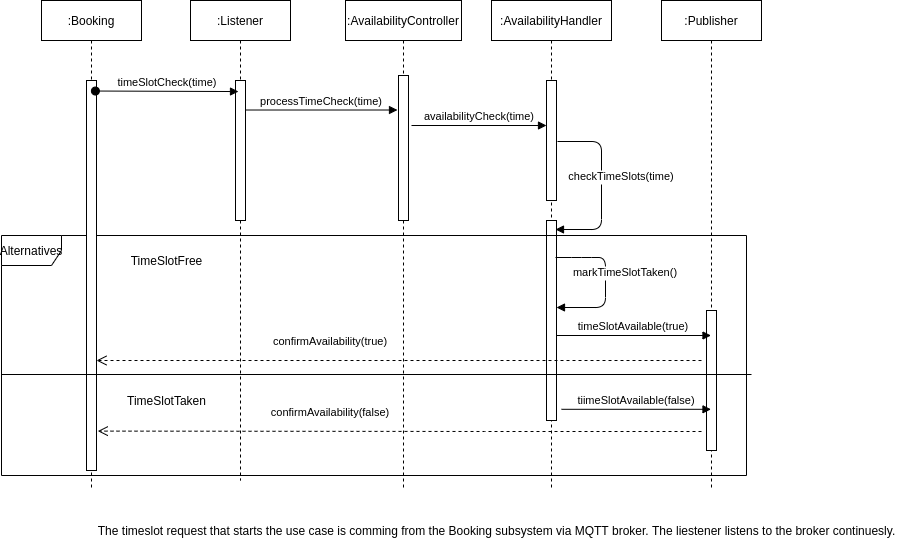

The diagram above was exported from draw.io. Its source (the exported page's mxGraphModel, read from the mxfile embedded in the PNG):
<mxGraphModel dx="2149" dy="1908" grid="1" gridSize="10" guides="1" tooltips="1" connect="1" arrows="1" fold="1" page="1" pageScale="1" pageWidth="850" pageHeight="1100" math="0" shadow="0">
  <root>
    <mxCell id="0" />
    <mxCell id="1" parent="0" />
    <mxCell id="2" value=":Listener" style="shape=umlLifeline;perimeter=lifelinePerimeter;container=1;collapsible=0;recursiveResize=0;rounded=0;shadow=0;strokeWidth=1;" vertex="1" parent="1">
      <mxGeometry x="199" y="1690" width="100" height="480" as="geometry" />
    </mxCell>
    <mxCell id="3" value="" style="points=[];perimeter=orthogonalPerimeter;rounded=0;shadow=0;strokeWidth=1;" vertex="1" parent="2">
      <mxGeometry x="45" y="80" width="10" height="140" as="geometry" />
    </mxCell>
    <mxCell id="4" value="processTimeCheck(time)" style="verticalAlign=bottom;endArrow=block;entryX=-0.1;entryY=0.238;shadow=0;strokeWidth=1;entryDx=0;entryDy=0;entryPerimeter=0;" edge="1" source="3" target="6" parent="1">
      <mxGeometry relative="1" as="geometry">
        <mxPoint x="259" y="1810" as="sourcePoint" />
      </mxGeometry>
    </mxCell>
    <mxCell id="5" value=":AvailabilityController" style="shape=umlLifeline;perimeter=lifelinePerimeter;container=1;collapsible=0;recursiveResize=0;rounded=0;shadow=0;strokeWidth=1;" vertex="1" parent="1">
      <mxGeometry x="354" y="1690" width="116" height="490" as="geometry" />
    </mxCell>
    <mxCell id="6" value="" style="points=[];perimeter=orthogonalPerimeter;rounded=0;shadow=0;strokeWidth=1;" vertex="1" parent="5">
      <mxGeometry x="53" y="75" width="10" height="145" as="geometry" />
    </mxCell>
    <mxCell id="7" value=":Publisher" style="shape=umlLifeline;perimeter=lifelinePerimeter;container=1;collapsible=0;recursiveResize=0;rounded=0;shadow=0;strokeWidth=1;" vertex="1" parent="1">
      <mxGeometry x="670" y="1690" width="100" height="490" as="geometry" />
    </mxCell>
    <mxCell id="8" value="" style="points=[];perimeter=orthogonalPerimeter;rounded=0;shadow=0;strokeWidth=1;" vertex="1" parent="7">
      <mxGeometry x="45" y="310" width="10" height="140" as="geometry" />
    </mxCell>
    <mxCell id="9" value="timeSlotAvailable(true)" style="verticalAlign=bottom;endArrow=block;shadow=0;strokeWidth=1;" edge="1" parent="1">
      <mxGeometry relative="1" as="geometry">
        <mxPoint x="565" y="2025" as="sourcePoint" />
        <mxPoint x="719.5" y="2025" as="targetPoint" />
      </mxGeometry>
    </mxCell>
    <mxCell id="10" value="availabilityCheck(time)" style="verticalAlign=bottom;endArrow=block;shadow=0;strokeWidth=1;" edge="1" parent="1">
      <mxGeometry relative="1" as="geometry">
        <mxPoint x="420" y="1815" as="sourcePoint" />
        <mxPoint x="555" y="1815" as="targetPoint" />
      </mxGeometry>
    </mxCell>
    <mxCell id="11" value="The timeslot request that starts the use case is comming from the Booking subsystem via MQTT broker. The liestener listens to the broker continuesly." style="text;html=1;align=center;verticalAlign=middle;resizable=0;points=[];autosize=1;" vertex="1" parent="1">
      <mxGeometry x="100" y="2210" width="810" height="20" as="geometry" />
    </mxCell>
    <mxCell id="12" value=":AvailabilityHandler" style="shape=umlLifeline;perimeter=lifelinePerimeter;container=1;collapsible=0;recursiveResize=0;rounded=0;shadow=0;strokeWidth=1;" vertex="1" parent="1">
      <mxGeometry x="500" y="1690" width="120" height="490" as="geometry" />
    </mxCell>
    <mxCell id="13" value="" style="points=[];perimeter=orthogonalPerimeter;rounded=0;shadow=0;strokeWidth=1;" vertex="1" parent="12">
      <mxGeometry x="55" y="80" width="10" height="120" as="geometry" />
    </mxCell>
    <mxCell id="14" value="checkTimeSlots(time)" style="verticalAlign=bottom;endArrow=block;shadow=0;strokeWidth=1;entryX=0.9;entryY=0.045;entryDx=0;entryDy=0;entryPerimeter=0;" edge="1" parent="12" target="15">
      <mxGeometry x="-0.0069" y="20" relative="1" as="geometry">
        <mxPoint x="66" y="141" as="sourcePoint" />
        <mxPoint x="65" y="135" as="targetPoint" />
        <Array as="points">
          <mxPoint x="110" y="141" />
          <mxPoint x="110" y="229" />
        </Array>
        <mxPoint as="offset" />
      </mxGeometry>
    </mxCell>
    <mxCell id="15" value="" style="points=[];perimeter=orthogonalPerimeter;rounded=0;shadow=0;strokeWidth=1;" vertex="1" parent="12">
      <mxGeometry x="55" y="220" width="10" height="200" as="geometry" />
    </mxCell>
    <mxCell id="16" value="Alternatives" style="shape=umlFrame;whiteSpace=wrap;html=1;" vertex="1" parent="1">
      <mxGeometry x="10" y="1925" width="745" height="240" as="geometry" />
    </mxCell>
    <mxCell id="17" value="markTimeSlotTaken()" style="verticalAlign=bottom;endArrow=block;shadow=0;strokeWidth=1;" edge="1" target="15" parent="1">
      <mxGeometry x="-0.0069" y="20" relative="1" as="geometry">
        <mxPoint x="564" y="1947" as="sourcePoint" />
        <mxPoint x="564" y="1984" as="targetPoint" />
        <Array as="points">
          <mxPoint x="590" y="1947" />
          <mxPoint x="614" y="1947" />
          <mxPoint x="614" y="1997" />
        </Array>
        <mxPoint as="offset" />
      </mxGeometry>
    </mxCell>
    <mxCell id="18" value="tiimeSlotAvailable(false)" style="verticalAlign=bottom;endArrow=block;shadow=0;strokeWidth=1;exitX=1.5;exitY=0.809;exitDx=0;exitDy=0;exitPerimeter=0;" edge="1" parent="1">
      <mxGeometry relative="1" as="geometry">
        <mxPoint x="570" y="2098.7999999999997" as="sourcePoint" />
        <mxPoint x="719.5" y="2098.7999999999997" as="targetPoint" />
      </mxGeometry>
    </mxCell>
    <mxCell id="19" value="TimeSlotFree" style="text;html=1;align=center;verticalAlign=middle;resizable=0;points=[];autosize=1;" vertex="1" parent="1">
      <mxGeometry x="130" y="1940" width="90" height="20" as="geometry" />
    </mxCell>
    <mxCell id="20" value="TimeSlotTaken" style="text;html=1;align=center;verticalAlign=middle;resizable=0;points=[];autosize=1;" vertex="1" parent="1">
      <mxGeometry x="130" y="2080" width="90" height="20" as="geometry" />
    </mxCell>
    <mxCell id="21" value=":Booking" style="shape=umlLifeline;perimeter=lifelinePerimeter;container=1;collapsible=0;recursiveResize=0;rounded=0;shadow=0;strokeWidth=1;" vertex="1" parent="1">
      <mxGeometry x="50" y="1690" width="100" height="490" as="geometry" />
    </mxCell>
    <mxCell id="22" value="" style="points=[];perimeter=orthogonalPerimeter;rounded=0;shadow=0;strokeWidth=1;" vertex="1" parent="21">
      <mxGeometry x="45" y="80" width="10" height="390" as="geometry" />
    </mxCell>
    <mxCell id="23" value="confirmAvailability(true)" style="verticalAlign=bottom;endArrow=open;dashed=1;endSize=8;shadow=0;strokeWidth=1;" edge="1" target="22" parent="1">
      <mxGeometry x="0.2278" y="-10" relative="1" as="geometry">
        <mxPoint x="108" y="2047" as="targetPoint" />
        <mxPoint x="710" y="2050" as="sourcePoint" />
        <mxPoint as="offset" />
        <Array as="points">
          <mxPoint x="492" y="2050" />
        </Array>
      </mxGeometry>
    </mxCell>
    <mxCell id="24" value="confirmAvailability(false)" style="verticalAlign=bottom;endArrow=open;dashed=1;endSize=8;shadow=0;strokeWidth=1;entryX=1.028;entryY=0.899;entryDx=0;entryDy=0;entryPerimeter=0;" edge="1" parent="1">
      <mxGeometry x="0.2284" y="-10" relative="1" as="geometry">
        <mxPoint x="106.27999999999975" y="2120.61" as="targetPoint" />
        <mxPoint x="710" y="2121" as="sourcePoint" />
        <mxPoint as="offset" />
        <Array as="points">
          <mxPoint x="503" y="2121" />
        </Array>
      </mxGeometry>
    </mxCell>
    <mxCell id="25" value="" style="line;strokeWidth=1;fillColor=none;align=left;verticalAlign=middle;spacingTop=-1;spacingLeft=3;spacingRight=3;rotatable=0;labelPosition=right;points=[];portConstraint=eastwest;" vertex="1" parent="1">
      <mxGeometry x="10" y="2060" width="750" height="8" as="geometry" />
    </mxCell>
    <mxCell id="26" value="timeSlotCheck(time)" style="verticalAlign=bottom;startArrow=oval;endArrow=block;startSize=8;shadow=0;strokeWidth=1;entryX=0.2;entryY=0.069;entryDx=0;entryDy=0;entryPerimeter=0;exitX=0.89;exitY=0.027;exitDx=0;exitDy=0;exitPerimeter=0;" edge="1" source="22" parent="1">
      <mxGeometry relative="1" as="geometry">
        <mxPoint x="120" y="1781" as="sourcePoint" />
        <mxPoint x="247" y="1781.04" as="targetPoint" />
      </mxGeometry>
    </mxCell>
  </root>
</mxGraphModel>